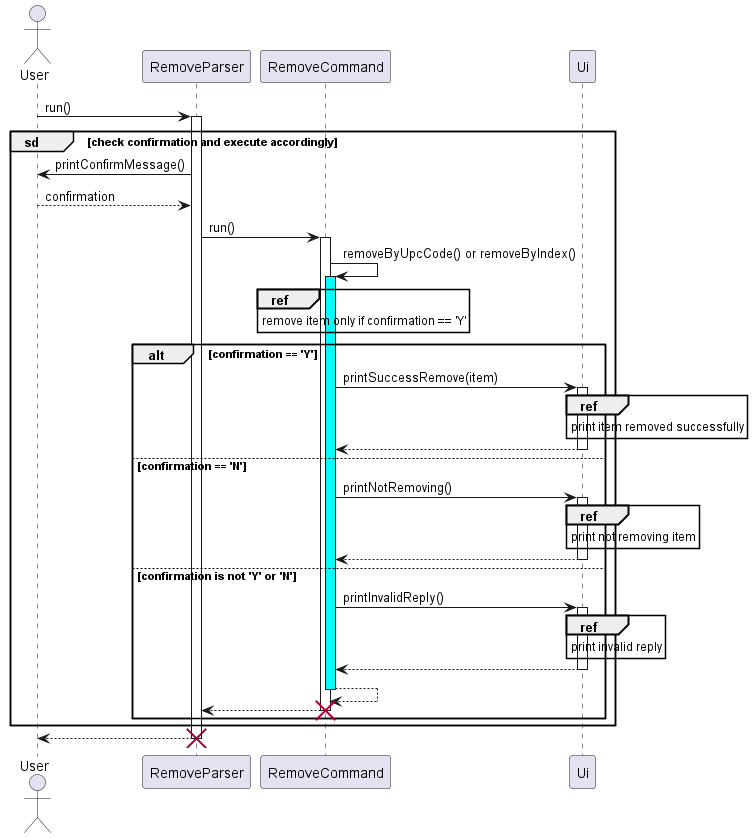

The diagram above was rendered by PlantUML. Its source (embedded in the PNG):
@startuml
'https://plantuml.com/sequence-diagram

actor User
participant RemoveParser
User -> RemoveParser: run()

group sd [check confirmation and execute accordingly]
    activate RemoveParser
        RemoveParser -> User: printConfirmMessage()
        User --> RemoveParser: confirmation
        RemoveParser -> RemoveCommand: run()
        activate RemoveCommand
            RemoveCommand -> RemoveCommand: removeByUpcCode() or removeByIndex()
            activate RemoveCommand #cyan
            ref over RemoveCommand
                remove item only if confirmation == 'Y'
            end ref
            alt confirmation == 'Y'
                RemoveCommand -> Ui: printSuccessRemove(item)
                activate Ui
                ref over Ui
                    print item removed successfully
                end ref
                return
            else confirmation == 'N'
                RemoveCommand -> Ui: printNotRemoving()
                activate Ui
                ref over Ui
                    print not removing item
                end ref
                return
            else confirmation is not 'Y' or 'N'
                RemoveCommand -> Ui: printInvalidReply()
                activate Ui
                ref over Ui
                    print invalid reply
                end ref
                return
                return
                return
                destroy RemoveCommand
            end
end
return
destroy RemoveParser

@enduml